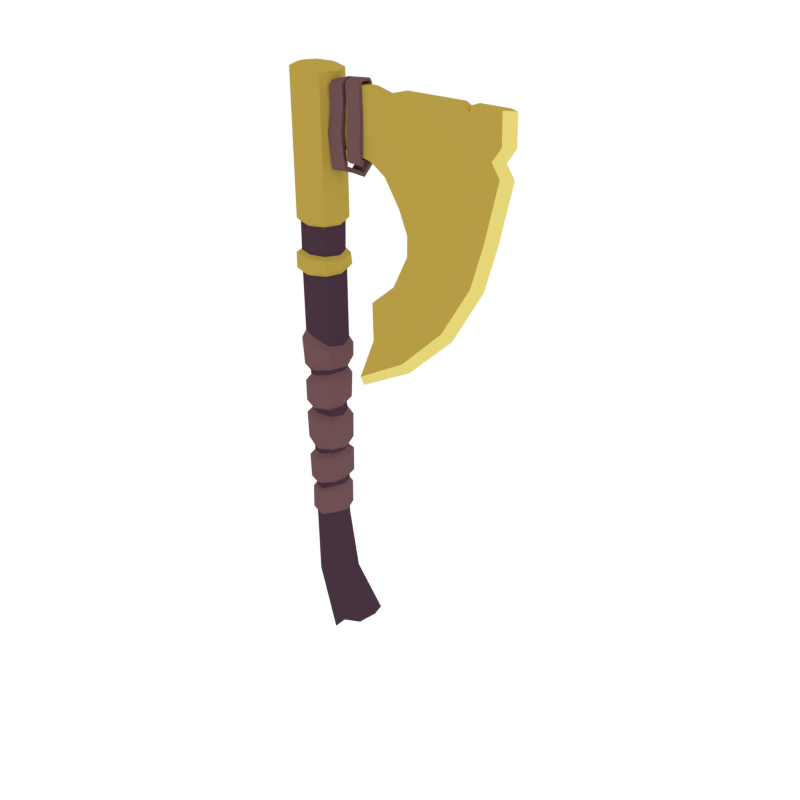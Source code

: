 # Source: Axe_small_Golden.blend  (saved by Blender 2.79.0; exported with 4.5.12 LTS)
import bpy
from mathutils import Matrix  # noqa: F401  (used for matrix-valued properties, if any)

bpy.ops.wm.read_factory_settings(use_empty=True)
scene = bpy.context.scene
scene.name = 'Scene'

# ---- collections
col_collection_1 = bpy.data.collections.new('Collection 1'); scene.collection.children.link(col_collection_1)

# ---- materials (node trees are filled in below, after node groups)
mat_golden = bpy.data.materials.new('Golden')
mat_golden.alpha_threshold = 0.0
mat_golden.diffuse_color = (0.4672, 0.3365, 0.05892, 1.0)
mat_golden.roughness = 0.5
mat_lightwood = bpy.data.materials.new('LightWood')
mat_lightwood.alpha_threshold = 0.0
mat_lightwood.diffuse_color = (0.1574, 0.07903, 0.08487, 1.0)
mat_lightwood.roughness = 0.5
mat_darkwood = bpy.data.materials.new('DarkWood')
mat_darkwood.alpha_threshold = 0.0
mat_darkwood.diffuse_color = (0.0637, 0.03241, 0.05161, 1.0)
mat_darkwood.roughness = 0.5
mat_lightgold = bpy.data.materials.new('LightGold')
mat_lightgold.alpha_threshold = 0.0
mat_lightgold.diffuse_color = (0.7874, 0.6773, 0.1896, 1.0)
mat_lightgold.roughness = 0.5

# ---- material node trees

# ---- world
world_world = bpy.data.worlds.new('World'); scene.world = world_world
world_world.color = (1.0, 1.0, 1.0)
world_world.use_sun_shadow = False
world_world.sun_shadow_jitter_overblur = 0.0
world_world.cycles.sampling_method = 'NONE'
world_world.cycles.sample_map_resolution = 256

# ---- meshes
me_cylinder_028 = bpy.data.meshes.new('Cylinder.028')
me_cylinder_028.from_pydata([(0.03239, 0.03159, -0.2929), (0.04547, 2.124e-08, -0.2929), (0.03239, -0.03159, -0.2929), (0.03268, -0.03196, -0.1723), (0.03269, -0.03233, -0.08224), (0.03514, -0.03271, -0.07071), (0.03215, -0.03308, 0.02689), (0.02779, -0.03345, 0.04584), (0.03572, -0.03383, 0.1506), (0.035, -0.0342, 0.1629), (0.03268, 0.03196, -0.1723), (0.03269, 0.03233, -0.08224), (0.03514, 0.03271, -0.07071), (0.03215, 0.03308, 0.02689), (0.02773, 0.03345, 0.0455), (0.03572, 0.03383, 0.1506), (0.035, 0.0342, 0.1629), (0.04917, 2.108e-08, 0.1647), (0.04973, 2.055e-08, 0.1542), (0.04287, 2.526e-08, 0.05048), (0.04554, 2.191e-08, 0.02399), (0.04867, 2.19e-08, -0.07137), (0.0459, 2.018e-08, -0.08002), (0.04547, 1.893e-08, -0.1689), (0.04195, -0.04155, -0.1609), (0.04225, -0.04203, -0.09256), (0.04195, 0.04155, -0.1609), (0.04225, 0.04203, -0.09256), (0.05794, 1.994e-08, -0.09461), (0.05512, 1.727e-08, -0.152), (0.04133, -0.04252, -0.05827), (0.04212, -0.043, 0.01067), (0.04133, 0.04252, -0.05827), (0.04212, 0.043, 0.01067), (0.05677, 2.253e-08, 0.0006716), (0.05892, 2.145e-08, -0.05913), (0.03721, -0.04349, 0.06079), (0.04058, -0.04398, 0.1324), (0.03721, 0.04349, 0.06079), (0.04058, 0.04398, 0.1324), (0.06056, 2.025e-08, 0.1348), (0.05428, 2.507e-08, 0.06923), (-0.04167, -0.03755, 0.2573), (-0.05723, 1.744e-08, 0.2481), (0.06426, 1.916e-08, 0.2114), (0.06368, 2.045e-08, 0.1714), (0.04526, 0.04446, 0.1819), (0.04526, -0.04446, 0.1819), (0.04567, -0.04487, 0.2187), (0.04567, 0.04487, 0.2187), (0.0008034, 0.04467, -0.2929), (-0.03078, 0.03159, -0.2929), (-0.04387, 2.124e-08, -0.2929), (-0.03078, -0.03159, -0.2929), (0.0008034, -0.04467, -0.2929), (0.131, 0.04522, -0.5844), (0.1472, 7.486e-08, -0.5752), (0.131, -0.04522, -0.5844), (0.0008034, 0.04837, 0.1564), (0.0008034, 0.04784, 0.1431), (-9.412e-05, 0.04731, 0.04623), (-0.002284, 0.04678, 0.03359), (0.001874, 0.04625, -0.07531), (0.0008034, 0.04573, -0.0876), (0.001791, 0.0452, -0.1805), (-0.0291, -0.03196, -0.1887), (-0.03108, -0.03233, -0.09296), (-0.03116, -0.03271, -0.06755), (-0.03444, -0.03308, 0.03332), (-0.03265, -0.03345, 0.04522), (-0.03302, -0.03383, 0.1325), (-0.03443, -0.0342, 0.1451), (0.0008034, -0.04837, 0.1564), (0.0008034, -0.04784, 0.1431), (-9.412e-05, -0.04731, 0.04623), (-0.002284, -0.04678, 0.03359), (0.001874, -0.04625, -0.07531), (0.0008034, -0.04573, -0.0876), (0.001791, -0.0452, -0.1805), (-0.0291, 0.03196, -0.1887), (-0.03108, 0.03233, -0.09296), (-0.03116, 0.03271, -0.06755), (-0.03444, 0.03308, 0.03332), (-0.03265, 0.03345, 0.04556), (-0.03302, 0.03383, 0.1325), (-0.0334, 0.0342, 0.1451), (-0.04756, 2.108e-08, 0.142), (-0.04704, 2.11e-08, 0.1325), (-0.04651, 2.113e-08, 0.04374), (-0.04782, 1.926e-08, 0.03285), (-0.0442, 1.963e-08, -0.06389), (-0.04429, 2.222e-08, -0.09518), (-0.04189, 2.205e-08, -0.1921), (0.0008034, 0.05944, -0.09953), (0.001791, 0.05876, -0.1716), (-0.03836, -0.04155, -0.1736), (-0.04065, -0.04203, -0.1065), (0.0008034, -0.05944, -0.09953), (0.001791, -0.05876, -0.1716), (-0.03836, 0.04155, -0.1736), (-0.04065, 0.04203, -0.1065), (-0.05486, 2.292e-08, -0.1168), (-0.05253, 2.053e-08, -0.1763), (-0.002015, 0.06082, 0.01947), (0.001619, 0.06013, -0.0619), (-0.04086, -0.04252, -0.05149), (-0.04386, -0.043, 0.02134), (-0.002015, -0.06082, 0.01947), (0.001619, -0.06013, -0.0619), (-0.04086, 0.04252, -0.05149), (-0.04386, 0.043, 0.02134), (-0.06024, 1.956e-08, 0.01534), (-0.05466, 1.758e-08, -0.03967), (0.0008034, 0.06219, 0.1262), (0.001346, 0.0615, 0.05335), (-0.04269, -0.04349, 0.05809), (-0.04317, -0.04398, 0.1155), (0.0008034, -0.06219, 0.1262), (0.001346, -0.0615, 0.05335), (-0.04269, 0.04349, 0.05729), (-0.04317, 0.04398, 0.1155), (-0.06139, 2.048e-08, 0.1094), (-0.06276, 1.871e-08, 0.0573), (0.0003656, -0.0531, 0.252), (0.0003656, 0.0531, 0.252), (0.03791, 0.03755, 0.231), (0.03791, -0.03755, 0.231), (0.05347, 1.951e-08, 0.2278), (0.0008034, 0.06346, 0.2354), (0.0008034, 0.06288, 0.1779), (0.0008034, -0.06346, 0.2354), (0.0008034, -0.06288, 0.1779), (-0.06802, 1.669e-08, 0.225), (-0.06207, 2.045e-08, 0.1635), (-0.04366, 0.04446, 0.1635), (-0.04366, -0.04446, 0.1635), (-0.04943, -0.04487, 0.2359), (-0.04943, 0.04487, 0.2359), (0.0675, 0.06395, -0.5946), (0.03773, 0.04522, -0.6463), (0.02146, 8.566e-08, -0.6555), (0.03773, -0.04522, -0.6463), (0.0675, -0.06395, -0.5946), (0.01724, -0.0537, -0.4692), (0.001514, 0.04502, -0.1977), (-0.0006897, 0.04484, -0.2816), (0.001514, -0.04502, -0.1977), (-0.0006897, -0.04484, -0.2816), (0.04684, 1.573e-08, -0.1839), (0.04429, 2.162e-08, -0.2709), (0.03133, -0.03171, -0.2695), (0.03375, -0.03183, -0.1838), (0.03133, 0.03171, -0.2695), (0.03375, 0.03183, -0.1838), (-0.04317, 1.753e-08, -0.1973), (-0.04508, 2.35e-08, -0.2849), (-0.03208, -0.03171, -0.284), (-0.03008, -0.03183, -0.1975), (-0.03208, 0.03171, -0.284), (-0.03008, 0.03183, -0.1975), (0.007073, 0.05377, -0.2031), (-0.0005392, 0.05356, -0.2702), (0.004756, -0.05377, -0.2054), (-0.0005392, -0.05356, -0.2702), (0.0568, 1.641e-08, -0.1991), (0.05493, 2.134e-08, -0.2615), (0.0395, -0.03787, -0.2596), (0.03961, -0.03802, -0.1951), (0.0395, 0.03787, -0.2596), (0.03961, 0.03802, -0.1951), (-0.0536, 1.745e-08, -0.2086), (-0.05354, 2.316e-08, -0.2733), (-0.03802, -0.03787, -0.2724), (-0.03607, -0.03802, -0.2062), (-0.03802, 0.03787, -0.2724), (-0.03607, 0.03802, -0.2062), (-0.02069, -0.03797, -0.4708), (-0.0364, 4.471e-08, -0.4715), (-0.02069, 0.03797, -0.4708), (0.01724, 0.0537, -0.4692), (0.05518, -0.03797, -0.4676), (0.07089, 4.411e-08, -0.467), (0.05518, 0.03797, -0.4676), (-0.04167, 0.03755, 0.2573), (-0.0444, -0.03755, 0.4172), (-0.05995, -4.409e-09, 0.4172), (-0.002356, -0.0531, 0.4172), (-0.002356, 0.0531, 0.4172), (0.03636, 0.03755, 0.4187), (0.03636, -0.03755, 0.4187), (0.05184, -2.734e-09, 0.4202), (-0.0444, 0.03755, 0.4172), (-0.0444, -0.03755, 0.4714), (-0.05995, -4.409e-09, 0.4714), (-0.002356, -0.0531, 0.4714), (-0.002356, 0.0531, 0.4714), (0.0329, 0.03755, 0.4685), (0.0329, -0.03755, 0.4685), (0.04833, -1.684e-09, 0.4665), (-0.0444, 0.03755, 0.4714), (-0.0444, -0.03755, 0.544), (-0.05995, -4.409e-09, 0.544), (-0.002356, -0.0531, 0.544), (-0.002356, 0.0531, 0.544), (0.03519, 0.03755, 0.544), (0.03519, -0.03755, 0.544), (0.05075, -2.339e-09, 0.544), (-0.0444, 0.03755, 0.544), (-0.05127, -0.04403, 0.5524), (-0.06951, -5.17e-09, 0.5524), (-0.001968, -0.06227, 0.5524), (-0.001968, 0.06227, 0.5524), (0.04206, 0.04403, 0.5524), (0.04206, -0.04403, 0.5524), (0.0603, -2.743e-09, 0.5524), (-0.05127, 0.04403, 0.5524), (-0.0546, -0.04403, 0.913), (-0.07281, -6.041e-08, 0.9139), (-0.005357, -0.06227, 0.9106), (-0.005357, 0.06227, 0.9106), (0.03862, 0.04403, 0.9085), (0.03862, -0.04403, 0.9085), (0.05684, -5.714e-08, 0.9076), (-0.0546, 0.04403, 0.913), (-0.04229, -0.0324, 0.9183), (-0.05569, -5.852e-08, 0.919), (-0.006052, -0.04582, 0.9166), (-0.006052, 0.04582, 0.9166), (0.02631, 0.0324, 0.915), (0.02631, -0.0324, 0.915), (0.03972, -5.611e-08, 0.9143), (-0.04229, 0.0324, 0.9183), (-0.06679, -5.383e-09, 0.4233), (-0.05415, -0.04675, 0.4241), (-0.05415, 0.04675, 0.4241), (-0.001806, -0.06612, 0.4241), (-0.001806, 0.06612, 0.4241), (0.06451, -4.37e-09, 0.4349), (0.04552, -0.04675, 0.4311), (0.04552, 0.04675, 0.4311), (-0.07174, -5.342e-09, 0.4635), (-0.05415, -0.04675, 0.4646), (-0.05415, 0.04675, 0.4646), (-0.001806, -0.06612, 0.4646), (-0.001806, 0.06612, 0.4646), (0.06093, -2.036e-09, 0.458), (0.04172, -0.04675, 0.4605), (0.04172, 0.04675, 0.4605), (0.04712, -0.0143, 0.7345), (0.2973, -0.0143, 0.8863), (0.2062, 0.0143, 0.8752), (0.2481, -0.0143, 0.8863), (0.2973, 0.0143, 0.8863), (0.09768, -0.0143, 0.8863), (0.1643, -0.0143, 0.8863), (0.09768, 0.0143, 0.8863), (0.2481, 0.0143, 0.8863), (0.2062, -0.0143, 0.8752), (0.1643, 0.0143, 0.8863), (0.04712, 0.0143, 0.8863), (0.5208, -0.0143, 0.8863), (0.5208, 0.0143, 0.8863), (0.5489, 3.727e-08, 0.8863), (0.4084, 0.0143, 0.8863), (0.4084, -0.0143, 0.8863), (0.2721, -0.0143, 0.5682), (0.2481, 0.0143, 0.6258), (0.2481, -0.0143, 0.6258), (0.272, -0.0143, 0.5164), (0.2721, 0.0143, 0.5682), (0.09504, -0.0143, 0.7345), (0.1643, 0.0143, 0.7206), (0.2062, 0.0143, 0.6923), (0.2062, -0.0143, 0.6923), (0.1643, -0.0143, 0.7206), (0.04712, -0.0143, 0.8863), (0.09504, 0.0143, 0.7345), (0.4858, -0.0143, 0.5919), (0.4858, 0.0143, 0.5919), (0.514, 3.727e-08, 0.5919), (0.2973, -0.0143, 0.741), (0.2062, 0.0143, 0.7759), (0.2481, -0.0143, 0.7531), (0.2973, 0.0143, 0.741), (0.09768, -0.0143, 0.7897), (0.1643, -0.0143, 0.7851), (0.09768, 0.0143, 0.7897), (0.2481, 0.0143, 0.7531), (0.2062, -0.0143, 0.7759), (0.1643, 0.0143, 0.7851), (0.4033, 0.0143, 0.5828), (0.5208, -0.0143, 0.7431), (0.5208, 0.0143, 0.7431), (0.5489, 3.727e-08, 0.7431), (0.272, 0.0143, 0.5164), (0.4532, -0.0143, 0.4826), (0.4532, 0.0143, 0.4826), (0.4808, 3.727e-08, 0.4771), (0.231, -0.0143, 0.4326), (0.231, 0.0143, 0.4326), (0.3748, -0.0143, 0.3524), (0.3748, 0.0143, 0.3524), (0.3957, 3.727e-08, 0.3336), (0.1641, -0.0143, 0.3757), (0.1641, 0.0143, 0.3757), (0.2571, -0.0143, 0.2398), (0.2571, 0.0143, 0.2398), (0.2675, 3.727e-08, 0.2136), (0.3621, 0.0143, 0.4996), (0.1215, -0.0143, 0.1643), (0.1215, 0.0143, 0.1643), (0.1207, 3.727e-08, 0.1361), (0.3784, 0.0143, 0.58), (0.3784, -0.0143, 0.58), (0.4084, 0.0143, 0.7421), (0.4084, -0.0143, 0.7421), (0.3621, -0.0143, 0.4996), (0.3025, 0.0143, 0.3927), (0.3025, -0.0143, 0.3927), (0.2104, 0.0143, 0.3081), (0.2104, -0.0143, 0.3081), (0.1668, -0.0143, 0.2772), (0.1667, 0.0143, 0.2767), (0.2952, -0.0143, 0.8103), (0.2062, 0.0143, 0.8103), (0.2481, -0.0143, 0.8103), (0.2952, 0.0143, 0.8103), (0.099, -0.0143, 0.8103), (0.1643, -0.0143, 0.8103), (0.099, 0.0143, 0.8103), (0.2481, 0.0143, 0.8103), (0.2062, -0.0143, 0.8103), (0.1643, 0.0143, 0.8103), (0.3832, 0.0143, 0.4957), (0.5226, -0.0143, 0.8103), (0.5226, 0.0143, 0.8103), (0.5507, 3.727e-08, 0.8103), (0.4083, -0.0143, 0.8103), (0.4083, 0.0143, 0.8103), (0.04712, 0.0143, 0.7345), (0.04712, -0.0143, 0.7897), (0.04712, 0.0143, 0.7897), (0.04712, -0.0143, 0.8103), (0.04712, 0.0143, 0.8103), (0.04712, 0.0143, 0.8), (0.04712, -0.0143, 0.8), (0.2963, -0.0143, 0.7757), (0.2062, 0.0143, 0.7931), (0.2481, -0.0143, 0.7817), (0.2963, 0.0143, 0.7757), (0.09834, -0.0143, 0.8), (0.1643, -0.0143, 0.7977), (0.09834, 0.0143, 0.8), (0.4985, -0.0143, 0.7767), (0.4985, 0.0143, 0.7767), (0.4084, -0.0143, 0.7762), (0.2481, 0.0143, 0.7817), (0.2062, -0.0143, 0.7931), (0.1643, 0.0143, 0.7977), (0.5267, 3.727e-08, 0.7767), (0.4084, 0.0143, 0.7762), (0.4434, 0.0143, 0.8863), (0.4434, -0.0143, 0.8863), (0.4654, -0.0143, 0.8103), (0.4654, 0.0143, 0.8103), (0.4646, 0.0143, 0.7426), (0.4646, -0.0143, 0.7426), (0.4077, 0.0143, 0.4911), (0.4321, 0.0143, 0.5859), (0.4321, -0.0143, 0.5859), (0.4077, -0.0143, 0.4911), (0.3386, 0.0143, 0.3725), (0.3386, -0.0143, 0.3725), (0.2337, 0.0143, 0.2739), (0.2337, -0.0143, 0.2739), (0.1442, -0.0143, 0.2207), (0.1441, 0.0143, 0.2205), (0.4535, -0.0143, 0.7765), (0.4535, 0.0143, 0.7765), (0.09291, -0.02612, 0.8422), (0.05534, -0.02553, 0.8308), (0.08843, -0.03002, 0.7703), (0.04841, -0.02968, 0.769), (0.09294, -0.01506, 0.8437), (0.05534, -0.01451, 0.8326), (0.08862, -0.01888, 0.7711), (0.04859, -0.01854, 0.7697), (0.09175, -0.02717, 0.8877), (0.05418, -0.02763, 0.8778), (0.09248, -0.01635, 0.8852), (0.05489, -0.01676, 0.8755), (0.08989, -0.01059, 0.8978), (0.05214, -0.01443, 0.8894), (0.09262, -0.0075, 0.8884), (0.05488, -0.01105, 0.88), (0.09591, -0.0262, 0.6926), (0.05635, -0.02667, 0.6865), (0.09502, -0.01667, 0.6984), (0.05546, -0.01709, 0.6922), (0.1216, 0.01223, 0.6716), (0.08171, 0.01279, 0.6748), (0.1226, 0.01118, 0.6827), (0.08269, 0.01186, 0.6859), (0.1336, 0.03601, 0.7093), (0.09413, 0.042, 0.7118), (0.133, 0.02794, 0.717), (0.09351, 0.03402, 0.7195), (0.1405, 0.02416, 0.7517), (0.103, 0.0258, 0.7657), (0.1425, 0.01506, 0.7578), (0.1051, 0.01677, 0.7719), (0.1411, 0.02162, 0.8301), (0.1036, 0.02325, 0.8301), (0.1431, 0.01252, 0.8301), (0.1057, 0.01422, 0.8301), (0.1381, 0.02335, 0.8896), (0.1009, 0.02471, 0.8849), (0.1402, 0.01426, 0.89), (0.103, 0.0157, 0.8853), (0.1371, 0.01803, 0.8994), (0.1, 0.01946, 0.8939), (0.1399, 0.01029, 0.895), (0.1029, 0.01179, 0.8896), (0.09291, 0.02558, 0.8422), (0.05534, 0.02498, 0.8308), (0.09215, 0.02455, 0.7725), (0.05213, 0.02421, 0.7712), (0.09294, 0.01451, 0.8437), (0.05534, 0.01396, 0.8326), (0.09859, 0.01512, 0.775), (0.05231, 0.01307, 0.7719), (0.09175, 0.02662, 0.8877), (0.05418, 0.02708, 0.8778), (0.09248, 0.0158, 0.8852), (0.05489, 0.01621, 0.8755), (0.08989, 0.01005, 0.8978), (0.05214, 0.01388, 0.8894), (0.09262, 0.006954, 0.8884), (0.05488, 0.0105, 0.88), (0.09063, -0.0002734, 0.8999), (0.05297, -0.0002734, 0.8907), (0.09314, -0.0002734, 0.8917), (0.05556, -0.0002734, 0.8824), (0.1105, 0.0204, 0.7229), (0.07093, 0.02088, 0.7168), (0.1164, 0.01274, 0.7308), (0.07004, 0.01129, 0.7224), (0.1356, -0.008844, 0.7019), (0.09573, -0.009402, 0.7051), (0.1371, -0.004662, 0.7157), (0.09722, -0.005343, 0.7189), (0.1406, -0.02458, 0.7141), (0.1064, -0.03057, 0.7166), (0.1416, -0.01651, 0.7218), (0.1058, -0.02259, 0.7243), (0.1405, -0.02471, 0.7517), (0.103, -0.02634, 0.7657), (0.1425, -0.01561, 0.7578), (0.1051, -0.01731, 0.7719), (0.1411, -0.02216, 0.8301), (0.1036, -0.0238, 0.8301), (0.1431, -0.01306, 0.8301), (0.1057, -0.01477, 0.8301), (0.1381, -0.02389, 0.8896), (0.1009, -0.02526, 0.8849), (0.1402, -0.01481, 0.89), (0.103, -0.01625, 0.8853), (0.1371, -0.01857, 0.8994), (0.1, -0.02001, 0.8939), (0.1399, -0.01084, 0.895), (0.1029, -0.01234, 0.8896), (0.1349, -0.0002734, 0.903), (0.09765, -0.0002734, 0.9002), (0.1381, -0.0002734, 0.8942), (0.1008, -0.0002734, 0.8915), (0.4033, -0.0143, 0.5828), (0.3832, -0.0143, 0.4957), (0.3192, 0.0143, 0.3834), (0.3192, -0.0143, 0.3834), (0.2212, 0.0143, 0.2923), (0.2212, -0.0143, 0.2923), (0.1563, -0.0143, 0.251), (0.1562, 0.0143, 0.2506), (0.4293, -0.0143, 0.7763), (0.4293, 0.0143, 0.7763), (0.4376, 0.0143, 0.8706), (0.4376, -0.0143, 0.8706), (0.4348, -0.0143, 0.8103), (0.4348, 0.0143, 0.8103), (0.4345, 0.0143, 0.7423), (0.4345, -0.0143, 0.7423)], [], [(144, 64, 10, 153), (11, 22, 28, 27), (76, 5, 30, 108), (63, 62, 12, 11), (61, 60, 14, 13), (59, 58, 16, 15), (20, 6, 31, 34), (8, 73, 117, 37), (21, 12, 32, 35), (78, 3, 24, 98), (15, 18, 40, 39), (151, 3, 78, 146), (22, 4, 25, 28), (4, 5, 76, 77), (5, 21, 35, 30), (6, 7, 74, 75), (8, 9, 72, 73), (153, 10, 23, 148), (23, 10, 26, 29), (11, 12, 21, 22), (61, 13, 33, 103), (13, 14, 19, 20), (15, 16, 17, 18), (74, 7, 36, 118), (148, 23, 3, 151), (3, 23, 29, 24), (22, 21, 5, 4), (20, 19, 7, 6), (18, 8, 37, 40), (18, 17, 9, 8), (94, 93, 27, 26), (24, 25, 97, 98), (26, 27, 28, 29), (29, 28, 25, 24), (4, 77, 97, 25), (10, 64, 94, 26), (63, 11, 27, 93), (104, 103, 33, 32), (30, 31, 107, 108), (32, 33, 34, 35), (35, 34, 31, 30), (13, 20, 34, 33), (6, 75, 107, 31), (12, 62, 104, 32), (114, 113, 39, 38), (36, 37, 117, 118), (38, 39, 40, 41), (41, 40, 37, 36), (14, 60, 114, 38), (59, 15, 39, 113), (7, 19, 41, 36), (19, 14, 38, 41), (128, 137, 183, 124), (72, 9, 47, 131), (17, 16, 46, 45), (9, 17, 45, 47), (129, 128, 49, 46), (47, 48, 130, 131), (46, 49, 44, 45), (45, 44, 48, 47), (16, 58, 129, 46), (137, 132, 43, 183), (57, 55, 56), (142, 141, 139, 138), (139, 141, 140), (144, 159, 79, 64), (80, 100, 101, 91), (76, 108, 105, 67), (63, 80, 81, 62), (61, 82, 83, 60), (59, 84, 85, 58), (89, 111, 106, 68), (70, 116, 117, 73), (90, 112, 109, 81), (78, 98, 95, 65), (84, 120, 121, 87), (157, 146, 78, 65), (91, 101, 96, 66), (66, 77, 76, 67), (67, 105, 112, 90), (68, 75, 74, 69), (70, 73, 72, 71), (159, 154, 92, 79), (92, 102, 99, 79), (80, 91, 90, 81), (61, 103, 110, 82), (82, 89, 88, 83), (84, 87, 86, 85), (74, 118, 115, 69), (154, 157, 65, 92), (65, 95, 102, 92), (91, 66, 67, 90), (89, 68, 69, 88), (87, 121, 116, 70), (87, 70, 71, 86), (94, 99, 100, 93), (95, 98, 97, 96), (99, 102, 101, 100), (102, 95, 96, 101), (66, 96, 97, 77), (79, 99, 94, 64), (63, 93, 100, 80), (104, 109, 110, 103), (105, 108, 107, 106), (109, 112, 111, 110), (112, 105, 106, 111), (82, 110, 111, 89), (68, 106, 107, 75), (81, 109, 104, 62), (114, 119, 120, 113), (115, 118, 117, 116), (119, 122, 121, 120), (122, 115, 116, 121), (83, 119, 114, 60), (59, 113, 120, 84), (69, 115, 122, 88), (88, 122, 119, 83), (49, 128, 124, 125), (72, 131, 135, 71), (44, 49, 125, 127), (86, 133, 134, 85), (71, 135, 133, 86), (136, 130, 123, 42), (129, 134, 137, 128), (135, 131, 130, 136), (134, 133, 132, 137), (133, 135, 136, 132), (85, 134, 129, 58), (132, 136, 42, 43), (138, 55, 57, 142), (176, 177, 140, 141), (178, 179, 138, 139), (181, 180, 57, 56), (179, 182, 55, 138), (143, 176, 141, 142), (52, 53, 156, 155), (154, 159, 175, 170), (51, 52, 155, 158), (149, 152, 168, 165), (53, 54, 147, 156), (158, 155, 171, 174), (50, 51, 158, 145), (148, 151, 167, 164), (1, 149, 150, 2), (157, 154, 170, 173), (0, 152, 149, 1), (150, 149, 165, 166), (2, 150, 147, 54), (144, 153, 169, 160), (50, 145, 152, 0), (155, 156, 172, 171), (171, 172, 173, 170), (174, 171, 170, 175), (172, 163, 162, 173), (161, 174, 175, 160), (165, 164, 167, 166), (168, 169, 164, 165), (166, 167, 162, 163), (161, 160, 169, 168), (153, 148, 164, 169), (156, 147, 163, 172), (147, 150, 166, 163), (146, 157, 173, 162), (151, 146, 162, 167), (145, 158, 174, 161), (152, 145, 161, 168), (159, 144, 160, 175), (177, 178, 139, 140), (180, 143, 142, 57), (182, 181, 56, 55), (1, 2, 180, 181), (53, 52, 177, 176), (50, 0, 182, 179), (0, 1, 181, 182), (52, 51, 178, 177), (2, 54, 143, 180), (54, 53, 176, 143), (51, 50, 179, 178), (48, 44, 127, 126), (130, 48, 126, 123), (127, 190, 189, 126), (123, 186, 184, 42), (42, 184, 185, 43), (124, 187, 188, 125), (125, 188, 190, 127), (183, 191, 187, 124), (43, 185, 191, 183), (126, 189, 186, 123), (196, 198, 245, 247), (186, 189, 238, 235), (198, 197, 246, 245), (190, 188, 239, 237), (199, 195, 244, 242), (189, 190, 237, 238), (194, 192, 241, 243), (187, 191, 234, 236), (195, 199, 207, 203), (199, 193, 201, 207), (194, 197, 205, 202), (197, 198, 206, 205), (192, 194, 202, 200), (193, 192, 200, 201), (196, 195, 203, 204), (198, 196, 204, 206), (204, 203, 211, 212), (206, 204, 212, 214), (203, 207, 215, 211), (207, 201, 209, 215), (202, 205, 213, 210), (205, 206, 214, 213), (200, 202, 210, 208), (201, 200, 208, 209), (213, 214, 222, 221), (208, 210, 218, 216), (209, 208, 216, 217), (212, 211, 219, 220), (214, 212, 220, 222), (211, 215, 223, 219), (215, 209, 217, 223), (210, 213, 221, 218), (218, 221, 229, 226), (221, 222, 230, 229), (216, 218, 226, 224), (217, 216, 224, 225), (220, 219, 227, 228), (222, 220, 228, 230), (219, 223, 231, 227), (223, 217, 225, 231), (235, 238, 246, 243), (238, 237, 245, 246), (233, 235, 243, 241), (232, 233, 241, 240), (239, 236, 244, 247), (237, 239, 247, 245), (236, 234, 242, 244), (234, 232, 240, 242), (188, 187, 236, 239), (197, 194, 243, 246), (185, 184, 233, 232), (195, 196, 247, 244), (191, 185, 232, 234), (192, 193, 240, 241), (184, 186, 235, 233), (193, 199, 242, 240), (327, 253, 275, 342), (286, 276, 339, 341), (364, 361, 261, 335), (335, 261, 262, 336), (336, 262, 260, 334), (329, 255, 258, 332), (352, 286, 341, 344), (276, 270, 248, 339), (327, 328, 254, 253), (328, 331, 257, 254), (324, 332, 258, 250), (326, 330, 256, 252), (323, 249, 251, 325), (325, 251, 257, 331), (324, 250, 256, 330), (326, 252, 263, 338), (249, 323, 337, 264), (362, 363, 334, 260), (281, 287, 266, 272), (282, 288, 273, 267), (280, 282, 267, 265), (369, 370, 295, 277), (283, 269, 266, 287), (281, 272, 271, 289), (285, 274, 273, 288), (284, 270, 274, 285), (255, 329, 343, 259), (286, 289, 271, 276), (293, 291, 277, 279), (292, 293, 279, 278), (279, 297, 296, 278), (365, 292, 278, 368), (378, 354, 292, 365), (369, 277, 291, 366), (354, 359, 293, 292), (359, 353, 291, 293), (352, 358, 289, 286), (270, 284, 340, 248), (350, 327, 342, 345), (350, 284, 285, 351), (351, 285, 288, 357), (347, 281, 289, 358), (349, 283, 287, 356), (346, 348, 282, 280), (348, 357, 288, 282), (347, 356, 287, 281), (277, 295, 297, 279), (312, 308, 294, 269), (297, 302, 301, 296), (295, 300, 302, 297), (308, 317, 299, 294), (370, 372, 300, 295), (300, 305, 307, 302), (317, 319, 304, 299), (372, 374, 305, 300), (302, 307, 306, 301), (307, 311, 310, 306), (305, 309, 311, 307), (479, 482, 322, 319), (303, 321, 320), (298, 303, 320, 318), (477, 479, 319, 317), (268, 298, 318, 316), (333, 477, 317, 308), (290, 333, 308, 312), (265, 313, 315, 280), (349, 360, 314, 283), (283, 314, 312, 269), (265, 268, 316, 313), (375, 309, 305, 374), (322, 304, 319), (311, 309, 310), (375, 376, 310, 309), (303, 304, 322, 321), (299, 304, 303, 298), (294, 299, 298, 268), (268, 265, 269, 294), (265, 267, 266, 269), (272, 266, 267, 273), (272, 273, 274, 271), (270, 276, 271, 274), (346, 355, 337, 323), (377, 353, 334, 363), (260, 261, 361, 362), (362, 361, 485, 486), (366, 291, 353, 377), (280, 315, 355, 346), (326, 338, 360, 349), (324, 330, 356, 347), (325, 331, 357, 348), (323, 325, 348, 346), (326, 349, 356, 330), (324, 347, 358, 332), (328, 351, 357, 331), (327, 350, 351, 328), (284, 350, 345, 340), (329, 332, 358, 352), (336, 334, 353, 359), (335, 336, 359, 354), (364, 335, 354, 378), (329, 352, 344, 343), (488, 364, 378, 484), (490, 366, 377, 483), (483, 377, 363, 487), (481, 482, 376, 375), (481, 375, 374, 480), (278, 296, 367, 368), (296, 301, 371, 367), (301, 306, 373, 371), (306, 310, 376, 373), (478, 480, 374, 372), (476, 478, 372, 370), (475, 369, 366, 490), (484, 378, 365, 489), (489, 365, 368, 290), (475, 476, 370, 369), (486, 487, 363, 362), (488, 485, 361, 364), (261, 260, 262), (224, 226, 229, 230, 228, 227, 231, 225), (381, 379, 380, 382), (385, 386, 384, 383), (381, 385, 383, 379), (380, 384, 386, 382), (383, 384, 390, 389), (380, 379, 387, 388), (384, 380, 388, 390), (379, 383, 389, 387), (390, 388, 392, 394), (389, 390, 394, 393), (387, 389, 393, 391), (388, 387, 391, 392), (391, 393, 441, 439), (392, 391, 439, 440), (394, 392, 440, 442), (393, 394, 442, 441), (386, 385, 397, 398), (381, 382, 396, 395), (382, 386, 398, 396), (385, 381, 395, 397), (398, 397, 401, 402), (397, 395, 399, 401), (395, 396, 400, 399), (396, 398, 402, 400), (401, 399, 403, 405), (399, 400, 404, 403), (400, 402, 406, 404), (402, 401, 405, 406), (404, 406, 410, 408), (406, 405, 409, 410), (405, 403, 407, 409), (403, 404, 408, 407), (409, 407, 411, 413), (407, 408, 412, 411), (408, 410, 414, 412), (410, 409, 413, 414), (413, 411, 415, 417), (411, 412, 416, 415), (412, 414, 418, 416), (414, 413, 417, 418), (416, 418, 422, 420), (418, 417, 421, 422), (417, 415, 419, 421), (415, 416, 420, 419), (421, 419, 471, 473), (419, 420, 472, 471), (420, 422, 474, 472), (422, 421, 473, 474), (425, 426, 424, 423), (429, 427, 428, 430), (425, 423, 427, 429), (424, 426, 430, 428), (427, 433, 434, 428), (424, 432, 431, 423), (428, 434, 432, 424), (423, 431, 433, 427), (434, 438, 436, 432), (433, 437, 438, 434), (431, 435, 437, 433), (432, 436, 435, 431), (435, 439, 441, 437), (436, 440, 439, 435), (438, 442, 440, 436), (437, 441, 442, 438), (430, 446, 445, 429), (425, 443, 444, 426), (426, 444, 446, 430), (429, 445, 443, 425), (446, 450, 449, 445), (445, 449, 447, 443), (443, 447, 448, 444), (444, 448, 450, 446), (449, 453, 451, 447), (447, 451, 452, 448), (448, 452, 454, 450), (450, 454, 453, 449), (452, 456, 458, 454), (454, 458, 457, 453), (453, 457, 455, 451), (451, 455, 456, 452), (457, 461, 459, 455), (455, 459, 460, 456), (456, 460, 462, 458), (458, 462, 461, 457), (461, 465, 463, 459), (459, 463, 464, 460), (460, 464, 466, 462), (462, 466, 465, 461), (464, 468, 470, 466), (466, 470, 469, 465), (465, 469, 467, 463), (463, 467, 468, 464), (469, 473, 471, 467), (467, 471, 472, 468), (468, 472, 474, 470), (470, 474, 473, 469), (486, 485, 263, 264), (264, 263, 252, 249), (249, 252, 256, 251), (251, 256, 250, 257), (257, 250, 258, 254), (254, 258, 255, 259, 275, 253), (338, 263, 485, 488), (264, 337, 487, 486), (313, 316, 476, 475), (314, 489, 290, 312), (360, 484, 489, 314), (313, 475, 490, 315), (316, 318, 478, 476), (318, 320, 480, 478), (321, 481, 480, 320), (321, 322, 482, 481), (355, 483, 487, 337), (315, 490, 483, 355), (338, 488, 484, 360), (368, 367, 333, 290), (367, 371, 477, 333), (371, 373, 479, 477), (373, 376, 482, 479)])
me_cylinder_028.polygons.foreach_set('material_index', [2, 1, 1, 2, 2, 2, 1, 1, 1, 1, 1, 2, 1, 2, 1, 2, 2, 2, 1, 2, 1, 2, 2, 1, 2, 1, 2, 2, 1, 2, 1, 1, 1, 1, 1, 1, 1, 1, 1, 1, 1, 1, 1, 1, 1, 1, 1, 1, 1, 1, 1, 1, 1, 1, 1, 1, 1, 1, 1, 1, 1, 1, 2, 2, 2, 2, 1, 1, 2, 2, 2, 1, 1, 1, 1, 1, 2, 1, 2, 1, 2, 2, 2, 1, 2, 1, 2, 2, 1, 2, 1, 2, 2, 1, 2, 1, 1, 1, 1, 1, 1, 1, 1, 1, 1, 1, 1, 1, 1, 1, 1, 1, 1, 1, 1, 1, 1, 1, 1, 1, 1, 1, 1, 1, 1, 1, 1, 1, 1, 2, 2, 2, 2, 2, 2, 2, 1, 2, 1, 2, 1, 2, 1, 2, 1, 2, 1, 2, 1, 2, 1, 1, 1, 1, 1, 1, 1, 1, 1, 1, 1, 1, 1, 1, 1, 1, 1, 2, 2, 2, 2, 2, 2, 2, 2, 2, 2, 2, 1, 1, 2, 2, 2, 2, 2, 2, 2, 2, 0, 0, 0, 0, 0, 0, 0, 0, 2, 2, 2, 2, 2, 2, 2, 2, 0, 0, 0, 0, 0, 0, 0, 0, 0, 0, 0, 0, 0, 0, 0, 0, 0, 0, 0, 0, 0, 0, 0, 0, 0, 0, 0, 0, 0, 0, 0, 0, 0, 0, 0, 0, 0, 0, 0, 0, 0, 0, 0, 3, 3, 0, 0, 0, 0, 0, 0, 0, 0, 0, 0, 0, 0, 0, 0, 0, 0, 0, 0, 0, 0, 0, 0, 0, 3, 3, 3, 0, 0, 0, 3, 3, 0, 0, 0, 0, 0, 0, 0, 0, 0, 0, 3, 0, 3, 3, 0, 0, 3, 0, 0, 3, 3, 3, 0, 0, 0, 0, 0, 0, 0, 0, 0, 0, 0, 0, 0, 3, 0, 0, 0, 0, 0, 0, 0, 0, 0, 0, 0, 0, 0, 0, 0, 0, 0, 0, 0, 0, 0, 0, 0, 0, 0, 3, 3, 0, 0, 0, 0, 0, 0, 0, 0, 0, 0, 0, 0, 0, 0, 0, 0, 0, 0, 0, 0, 0, 1, 1, 1, 1, 1, 1, 1, 1, 1, 1, 1, 1, 1, 1, 1, 1, 1, 1, 1, 1, 1, 1, 1, 1, 1, 1, 1, 1, 1, 1, 1, 1, 1, 1, 1, 1, 1, 1, 1, 1, 1, 1, 1, 1, 1, 1, 1, 1, 1, 1, 1, 1, 1, 1, 1, 1, 1, 1, 1, 1, 1, 1, 1, 1, 1, 1, 1, 1, 1, 1, 1, 1, 1, 1, 1, 1, 1, 1, 1, 1, 1, 1, 1, 1, 1, 1, 1, 1, 1, 1, 1, 1, 1, 1, 1, 1, 0, 0, 0, 0, 0, 0, 0, 0, 0, 0, 0, 0, 0, 0, 0, 0, 0, 0, 0, 0, 0, 0, 0])
me_cylinder_028.materials.append(mat_golden)
me_cylinder_028.materials.append(mat_lightwood)
me_cylinder_028.materials.append(mat_darkwood)
me_cylinder_028.materials.append(mat_lightgold)
me_cylinder_028.use_remesh_preserve_volume = False
me_cylinder_028.use_remesh_preserve_attributes = False
me_cylinder_028.use_mirror_vertex_groups = False
me_cylinder_028.update()

# ---- objects
ob_axe_small_golden = bpy.data.objects.new('Axe_small_Golden', me_cylinder_028)

# ---- transforms, parenting, visibility, modifiers, constraints
ob_axe_small_golden.location = (0.0, 0.0, 0.0)
ob_axe_small_golden.lineart.crease_threshold = 0.0

# ---- collection membership
col_collection_1.objects.link(ob_axe_small_golden)

# ---- scene / render settings (as saved in the file)
scene.frame_start = 1; scene.frame_end = 250; scene.frame_set(0)
scene.render.engine = 'CYCLES'
scene.render.resolution_x = 1000
scene.render.resolution_y = 1000
scene.render.dither_intensity = 0.0
scene.cycles.samples = 200
scene.cycles.sampling_pattern = 'TABULATED_SOBOL'
scene.cycles.light_sampling_threshold = 0.0
scene.cycles.use_adaptive_sampling = False
scene.cycles.use_light_tree = False
scene.cycles.caustics_reflective = False
scene.cycles.caustics_refractive = False
scene.cycles.blur_glossy = 0.0
scene.cycles.max_bounces = 2
scene.cycles.pixel_filter_type = 'GAUSSIAN'
scene.cycles.sample_clamp_indirect = 0.0
scene.view_settings.view_transform = 'Standard'
bpy.context.view_layer.update()

# ---- added for rendering (the .blend has no active camera): camera
cam_auto = bpy.data.cameras.new('AutoCamera')
cam_auto.lens = 50.0
cam_auto.sensor_width = 36.0
cam_auto.clip_end = 1000.0
ob_auto_camera = bpy.data.objects.new('AutoCamera', cam_auto)
scene.collection.objects.link(ob_auto_camera)
ob_auto_camera.location = (1.81058, -1.88594, 1.38902)
ob_auto_camera.rotation_euler = (1.09748, -7.21219e-08, 0.694738)
scene.camera = ob_auto_camera
bpy.context.view_layer.update()
